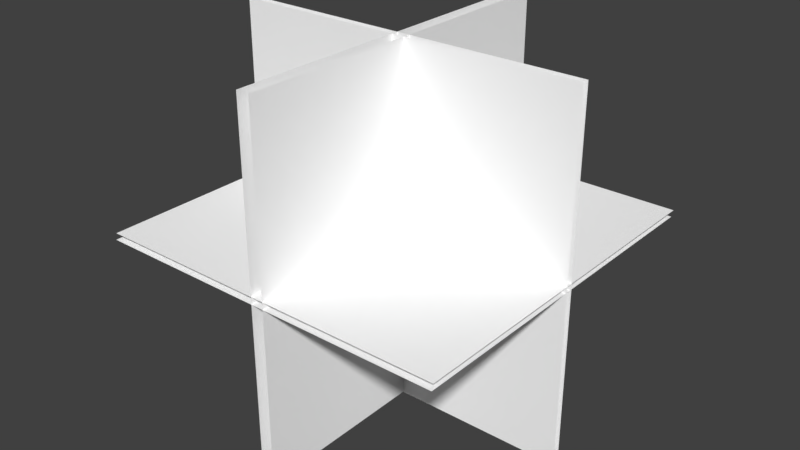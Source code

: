 # Source: flashlight_white10000.blend  (saved by Blender 2.79.0; exported with 4.5.12 LTS)
import bpy
from mathutils import Matrix  # noqa: F401  (used for matrix-valued properties, if any)

bpy.ops.wm.read_factory_settings(use_empty=True)
scene = bpy.context.scene
scene.name = 'Scene'

# ---- collections
col_collection_1 = bpy.data.collections.new('Collection 1'); scene.collection.children.link(col_collection_1)
col_collection_2 = bpy.data.collections.new('Collection 2'); scene.collection.children.link(col_collection_2)
col_collection_2.hide_render = True
col_collection_2.hide_viewport = True
col_collection_11 = bpy.data.collections.new('Collection 11'); scene.collection.children.link(col_collection_11)
col_collection_12 = bpy.data.collections.new('Collection 12'); scene.collection.children.link(col_collection_12)
col_collection_12.hide_render = True
col_collection_12.hide_viewport = True

# ---- materials (node trees are filled in below, after node groups)
mat_transparent = bpy.data.materials.new('transparent')
mat_transparent.alpha_threshold = 0.0
mat_transparent.use_transparent_shadow = False
mat_transparent.roughness = 0.5
mat_transparent.specular_intensity = 0.0
mat_material = bpy.data.materials.new('Material')
mat_material.alpha_threshold = 0.0
mat_material.use_transparent_shadow = False
mat_material.diffuse_color = (1.0, 1.0, 1.0, 1.0)
mat_material.roughness = 0.5
mat_material.specular_intensity = 1.0
mat_material.line_color = (0.0, 0.0, 0.0, 1.0)

# ---- material node trees

# ---- world
world_world = bpy.data.worlds.new('World'); scene.world = world_world
world_world.color = (0.05088, 0.05088, 0.05088)
world_world.use_sun_shadow = False
world_world.sun_shadow_jitter_overblur = 0.0
world_world.cycles.sampling_method = 'MANUAL'

# ---- meshes
me_circle = bpy.data.meshes.new('Circle')
me_circle.from_pydata([(-1.269e-07, 1.0, 1.418e-07), (-5.96e-08, 0.7071, 0.7071), (0.0, -1.781e-07, 1.0), (1.192e-07, -0.7071, 0.7071), (1.418e-07, -1.0, -2.143e-07), (5.96e-08, -0.7071, -0.7071), (0.0, 1.463e-07, -1.0), (-1.192e-07, 0.7071, -0.7071), (1.863e-09, 1.49e-08, -5.96e-08)], [], [(4, 3, 8), (2, 1, 8), (7, 6, 8), (5, 4, 8), (3, 2, 8), (1, 0, 8), (0, 7, 8), (6, 5, 8)])
_uv = me_circle.uv_layers.new(name='UVMap')
_uv.uv.foreach_set('vector', [0.9999, 0.2929, 0.9999, 0.7071, 0.5, 0.5, 0.7071, 0.9999, 0.2929, 0.9999, 0.5, 0.5, 0.0001001, 0.2929, 0.2929, 9.998e-05, 0.5, 0.5, 0.7071, 9.998e-05, 0.9999, 0.2929, 0.5, 0.5, 0.9999, 0.7071, 0.7071, 0.9999, 0.5, 0.5, 0.2929, 0.9999, 9.998e-05, 0.7071, 0.5, 0.5, 9.998e-05, 0.7071, 0.0001001, 0.2929, 0.5, 0.5, 0.2929, 9.998e-05, 0.7071, 9.998e-05, 0.5, 0.5])
me_circle.materials.append(mat_transparent)
me_circle.use_remesh_preserve_volume = False
me_circle.use_remesh_preserve_attributes = False
me_circle.use_mirror_vertex_groups = False
me_circle.update()
me_circle_001 = bpy.data.meshes.new('Circle.001')
me_circle_001.from_pydata([(-1.269e-07, 1.0, 1.418e-07), (-5.96e-08, 0.7071, 0.7071), (0.0, -1.781e-07, 1.0), (1.192e-07, -0.7071, 0.7071), (1.418e-07, -1.0, -2.143e-07), (5.96e-08, -0.7071, -0.7071), (0.0, 1.463e-07, -1.0), (-1.192e-07, 0.7071, -0.7071), (1.863e-09, 1.49e-08, -5.96e-08)], [], [(4, 3, 8), (2, 1, 8), (7, 6, 8), (5, 4, 8), (3, 2, 8), (1, 0, 8), (0, 7, 8), (6, 5, 8)])
_uv = me_circle_001.uv_layers.new(name='UVMap')
_uv.uv.foreach_set('vector', [0.9999, 0.2929, 0.9999, 0.7071, 0.5, 0.5, 0.7071, 0.9999, 0.2929, 0.9999, 0.5, 0.5, 0.0001001, 0.2929, 0.2929, 9.998e-05, 0.5, 0.5, 0.7071, 9.998e-05, 0.9999, 0.2929, 0.5, 0.5, 0.9999, 0.7071, 0.7071, 0.9999, 0.5, 0.5, 0.2929, 0.9999, 9.998e-05, 0.7071, 0.5, 0.5, 9.998e-05, 0.7071, 0.0001001, 0.2929, 0.5, 0.5, 0.2929, 9.998e-05, 0.7071, 9.998e-05, 0.5, 0.5])
me_circle_001.materials.append(mat_material)
me_circle_001.use_remesh_preserve_volume = False
me_circle_001.use_remesh_preserve_attributes = False
me_circle_001.use_mirror_vertex_groups = False
me_circle_001.update()
me_plane_002 = bpy.data.meshes.new('Plane.002')
me_plane_002.from_pydata([(5.0, 5.0, 0.1055), (-0.1857, 5.0, -5.0), (-0.1857, -5.0, -5.0), (-0.1857, 5.0, 5.0), (-0.1857, -5.0, 5.0), (5.0, 0.09228, -5.0), (-5.0, 0.09228, -5.0), (5.0, 0.09228, 5.0), (-5.0, 0.09228, 5.0), (-5.0, -5.0, 0.1055), (5.0, -5.0, 0.1055), (-5.0, 5.0, 0.1055), (0.1716, 5.0, 5.0), (0.1716, -5.0, 5.0), (0.1716, 5.0, -5.0), (0.1716, -5.0, -5.0), (-5.04, 5.0, -0.09228), (4.96, -5.0, -0.09229), (-5.04, -5.0, -0.09228), (4.96, 5.0, -0.09228), (-5.0, -0.09228, -5.0), (5.0, -0.09228, -5.0), (-5.0, -0.09228, 5.0), (5.0, -0.09228, 5.0)], [], [(9, 10, 0, 11), (1, 2, 4, 3), (5, 6, 8, 7), (12, 13, 15, 14), (17, 18, 16, 19), (20, 21, 23, 22)])
_uv = me_plane_002.uv_layers.new(name='UVMap')
_uv.uv.foreach_set('vector', [0.0001, 9.998e-05, 0.9999, 9.998e-05, 0.9999, 0.9999, 9.998e-05, 0.9999, 0.0001, 9.998e-05, 0.9999, 9.998e-05, 0.9999, 0.9999, 9.998e-05, 0.9999, 0.0001, 9.998e-05, 0.9999, 9.998e-05, 0.9999, 0.9999, 9.998e-05, 0.9999, 0.0001, 9.998e-05, 0.9999, 9.998e-05, 0.9999, 0.9999, 9.998e-05, 0.9999, 0.0001, 9.998e-05, 0.9999, 9.998e-05, 0.9999, 0.9999, 9.998e-05, 0.9999, 0.0001, 9.998e-05, 0.9999, 9.998e-05, 0.9999, 0.9999, 9.998e-05, 0.9999])
me_plane_002.materials.append(mat_material)
me_plane_002.use_remesh_preserve_volume = False
me_plane_002.use_remesh_preserve_attributes = False
me_plane_002.use_mirror_vertex_groups = False
me_plane_002.update()
me_plane = bpy.data.meshes.new('Plane')
me_plane.from_pydata([(-0.05, -0.05, 0.0), (0.05, -0.05, 0.0), (-0.05, 0.05, 0.0), (0.05, 0.05, 0.0)], [], [(0, 1, 3, 2)])
me_plane.materials.append(mat_material)
me_plane.use_remesh_preserve_volume = False
me_plane.use_remesh_preserve_attributes = False
me_plane.use_mirror_vertex_groups = False
me_plane.update()

# ---- objects
ob_blank = bpy.data.objects.new('BLANK', me_circle)
ob_blank_001 = bpy.data.objects.new('BLANK.001', me_circle_001)
ob_strobe10000 = bpy.data.objects.new('strobe10000', me_plane_002)
ob_pos1 = bpy.data.objects.new('pos1', me_plane)

# ---- transforms, parenting, visibility, modifiers, constraints
ob_blank.location = (0.0, 0.0, 0.0)
ob_blank.scale = (3.75, 3.75, 3.75)
ob_blank.lineart.crease_threshold = 0.0
ob_blank_001.location = (0.0, 0.0, 0.0)
ob_blank_001.lineart.crease_threshold = 0.0
ob_strobe10000.location = (0.0, 0.0, 0.0)
ob_strobe10000.scale = (3.75, 3.75, 3.75)
ob_strobe10000.lineart.crease_threshold = 0.0
ob_pos1.location = (0.0, 0.0, 0.0)
ob_pos1.lineart.crease_threshold = 0.0

# ---- collection membership
col_collection_1.objects.link(ob_blank)
col_collection_2.objects.link(ob_blank_001)
col_collection_11.objects.link(ob_strobe10000)
col_collection_12.objects.link(ob_pos1)

# ---- scene / render settings (as saved in the file)
scene.frame_start = 1; scene.frame_end = 250; scene.frame_set(1)
scene.render.engine = 'BLENDER_EEVEE_NEXT'
scene.render.resolution_percentage = 50
scene.render.dither_intensity = 0.0
scene.cycles.use_denoising = False
scene.cycles.samples = 128
scene.cycles.sampling_pattern = 'TABULATED_SOBOL'
scene.cycles.use_adaptive_sampling = False
scene.cycles.use_light_tree = False
scene.cycles.blur_glossy = 0.0
scene.cycles.sample_clamp_indirect = 0.0
scene.view_settings.view_transform = 'Standard'
bpy.context.view_layer.update()

# ---- added for rendering (the .blend has no active camera and no usable light): camera, sun
cam_auto = bpy.data.cameras.new('AutoCamera')
cam_auto.lens = 50.0
cam_auto.sensor_width = 36.0
cam_auto.clip_end = 1056.06
ob_auto_camera = bpy.data.objects.new('AutoCamera', cam_auto)
scene.collection.objects.link(ob_auto_camera)
ob_auto_camera.location = (60.1003, -72.2093, 48.1395)
ob_auto_camera.rotation_euler = (1.09748, -7.21219e-08, 0.694738)
scene.camera = ob_auto_camera
light_auto_sun = bpy.data.lights.new('AutoSun', 'SUN')
light_auto_sun.energy = 3.0
light_auto_sun.angle = 0.0523599
ob_auto_sun = bpy.data.objects.new('AutoSun', light_auto_sun)
scene.collection.objects.link(ob_auto_sun)
ob_auto_sun.rotation_euler = (0.872665, 0.174533, 0.523599)
bpy.context.view_layer.update()
